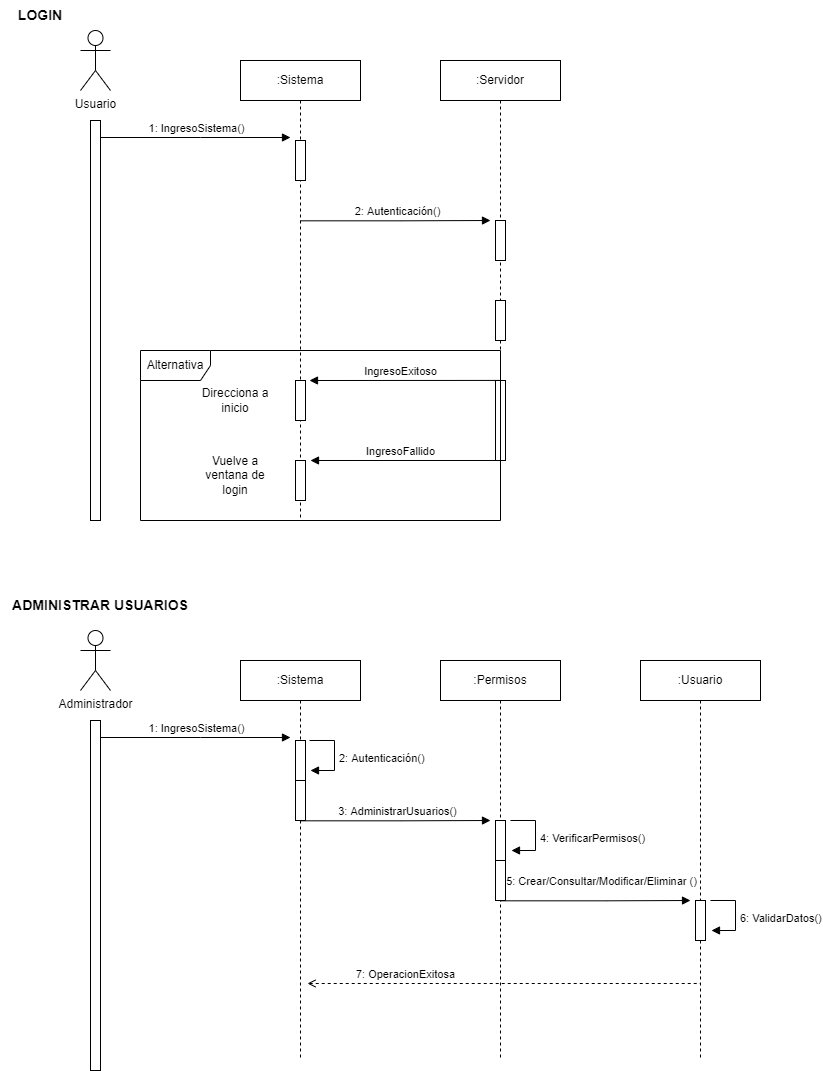

The diagram above was exported from draw.io. Its source (the exported page's mxGraphModel, read from the mxfile embedded in the PNG):
<mxGraphModel dx="868" dy="450" grid="1" gridSize="10" guides="1" tooltips="1" connect="1" arrows="1" fold="1" page="1" pageScale="1" pageWidth="827" pageHeight="1169" math="0" shadow="0">
  <root>
    <mxCell id="0" />
    <mxCell id="1" parent="0" />
    <mxCell id="yiZ7zxyJDI7Eth9anKYP-3" value=":Sistema" style="shape=umlLifeline;perimeter=lifelinePerimeter;whiteSpace=wrap;html=1;container=1;collapsible=0;recursiveResize=0;outlineConnect=0;" parent="1" vertex="1">
      <mxGeometry x="240" y="80" width="120" height="460" as="geometry" />
    </mxCell>
    <mxCell id="yiZ7zxyJDI7Eth9anKYP-4" value="" style="html=1;points=[];perimeter=orthogonalPerimeter;" parent="yiZ7zxyJDI7Eth9anKYP-3" vertex="1">
      <mxGeometry x="55" y="80" width="10" height="40" as="geometry" />
    </mxCell>
    <mxCell id="yiZ7zxyJDI7Eth9anKYP-2" value="" style="html=1;points=[];perimeter=orthogonalPerimeter;" parent="yiZ7zxyJDI7Eth9anKYP-3" vertex="1">
      <mxGeometry x="55" y="400" width="10" height="40" as="geometry" />
    </mxCell>
    <mxCell id="Zw4kDu4OdUhoh-wPr4JK-54" value="" style="html=1;points=[];perimeter=orthogonalPerimeter;" parent="yiZ7zxyJDI7Eth9anKYP-3" vertex="1">
      <mxGeometry x="55" y="320" width="10" height="40" as="geometry" />
    </mxCell>
    <mxCell id="yiZ7zxyJDI7Eth9anKYP-9" value=":Servidor" style="shape=umlLifeline;perimeter=lifelinePerimeter;whiteSpace=wrap;html=1;container=1;collapsible=0;recursiveResize=0;outlineConnect=0;" parent="1" vertex="1">
      <mxGeometry x="440" y="80" width="120" height="460" as="geometry" />
    </mxCell>
    <mxCell id="yiZ7zxyJDI7Eth9anKYP-5" value="" style="html=1;points=[];perimeter=orthogonalPerimeter;" parent="yiZ7zxyJDI7Eth9anKYP-9" vertex="1">
      <mxGeometry x="55" y="160" width="10" height="40" as="geometry" />
    </mxCell>
    <mxCell id="yiZ7zxyJDI7Eth9anKYP-28" value="" style="html=1;points=[];perimeter=orthogonalPerimeter;" parent="yiZ7zxyJDI7Eth9anKYP-9" vertex="1">
      <mxGeometry x="55" y="240" width="10" height="40" as="geometry" />
    </mxCell>
    <mxCell id="Zw4kDu4OdUhoh-wPr4JK-53" value="IngresoExitoso" style="html=1;verticalAlign=bottom;endArrow=block;rounded=0;exitX=0.996;exitY=0.176;exitDx=0;exitDy=0;exitPerimeter=0;" parent="yiZ7zxyJDI7Eth9anKYP-9" edge="1">
      <mxGeometry x="0.0415" width="80" relative="1" as="geometry">
        <mxPoint x="58.88000000000011" y="319.91999999999996" as="sourcePoint" />
        <mxPoint x="-131" y="320" as="targetPoint" />
        <Array as="points" />
        <mxPoint as="offset" />
      </mxGeometry>
    </mxCell>
    <mxCell id="yiZ7zxyJDI7Eth9anKYP-22" value="" style="html=1;points=[];perimeter=orthogonalPerimeter;" parent="yiZ7zxyJDI7Eth9anKYP-9" vertex="1">
      <mxGeometry x="55" y="320" width="10" height="80" as="geometry" />
    </mxCell>
    <mxCell id="yiZ7zxyJDI7Eth9anKYP-12" value="1: IngresoSistema()" style="html=1;verticalAlign=bottom;endArrow=block;rounded=0;" parent="1" edge="1">
      <mxGeometry x="0.0177" width="80" relative="1" as="geometry">
        <mxPoint x="99.38888888888891" y="157.0000000000001" as="sourcePoint" />
        <mxPoint x="290" y="157" as="targetPoint" />
        <Array as="points">
          <mxPoint x="200" y="157" />
        </Array>
        <mxPoint as="offset" />
      </mxGeometry>
    </mxCell>
    <mxCell id="yiZ7zxyJDI7Eth9anKYP-13" value="IngresoFallido" style="html=1;verticalAlign=bottom;endArrow=block;rounded=0;exitX=0.996;exitY=0.647;exitDx=0;exitDy=0;exitPerimeter=0;" parent="1" edge="1">
      <mxGeometry x="0.047" width="80" relative="1" as="geometry">
        <mxPoint x="498.8800000000001" y="479.99" as="sourcePoint" />
        <mxPoint x="310" y="480" as="targetPoint" />
        <Array as="points" />
        <mxPoint as="offset" />
      </mxGeometry>
    </mxCell>
    <mxCell id="yiZ7zxyJDI7Eth9anKYP-18" value="&lt;b&gt;&lt;font style=&quot;font-size: 14px;&quot;&gt;LOGIN&lt;/font&gt;&lt;/b&gt;" style="text;html=1;strokeColor=none;fillColor=none;align=center;verticalAlign=middle;whiteSpace=wrap;rounded=0;" parent="1" vertex="1">
      <mxGeometry y="20" width="80" height="30" as="geometry" />
    </mxCell>
    <mxCell id="yiZ7zxyJDI7Eth9anKYP-19" value="2: Autenticación()" style="html=1;verticalAlign=bottom;endArrow=block;rounded=0;" parent="1" edge="1">
      <mxGeometry x="0.0177" width="80" relative="1" as="geometry">
        <mxPoint x="299.9988888888889" y="240.3200000000001" as="sourcePoint" />
        <mxPoint x="490" y="240" as="targetPoint" />
        <Array as="points">
          <mxPoint x="400.61" y="240.32" />
        </Array>
        <mxPoint as="offset" />
      </mxGeometry>
    </mxCell>
    <mxCell id="Zw4kDu4OdUhoh-wPr4JK-2" value=":Sistema" style="shape=umlLifeline;perimeter=lifelinePerimeter;whiteSpace=wrap;html=1;container=1;collapsible=0;recursiveResize=0;outlineConnect=0;" parent="1" vertex="1">
      <mxGeometry x="240" y="680" width="120" height="400" as="geometry" />
    </mxCell>
    <mxCell id="Zw4kDu4OdUhoh-wPr4JK-3" value="" style="html=1;points=[];perimeter=orthogonalPerimeter;" parent="Zw4kDu4OdUhoh-wPr4JK-2" vertex="1">
      <mxGeometry x="55" y="80" width="10" height="40" as="geometry" />
    </mxCell>
    <mxCell id="Zw4kDu4OdUhoh-wPr4JK-19" value="&lt;span style=&quot;text-align: center;&quot;&gt;2: Autenticación()&lt;/span&gt;" style="edgeStyle=orthogonalEdgeStyle;html=1;align=left;spacingLeft=2;endArrow=block;rounded=0;" parent="Zw4kDu4OdUhoh-wPr4JK-2" edge="1">
      <mxGeometry x="0.0938" y="1" relative="1" as="geometry">
        <mxPoint x="69" y="80" as="sourcePoint" />
        <Array as="points">
          <mxPoint x="94" y="80" />
          <mxPoint x="94" y="110" />
        </Array>
        <mxPoint x="70" y="110" as="targetPoint" />
        <mxPoint as="offset" />
      </mxGeometry>
    </mxCell>
    <mxCell id="9xTC6qEYSlOHrhshw16I-1" value="" style="html=1;points=[];perimeter=orthogonalPerimeter;" parent="Zw4kDu4OdUhoh-wPr4JK-2" vertex="1">
      <mxGeometry x="55" y="120" width="10" height="40" as="geometry" />
    </mxCell>
    <mxCell id="Zw4kDu4OdUhoh-wPr4JK-5" value=":Permisos" style="shape=umlLifeline;perimeter=lifelinePerimeter;whiteSpace=wrap;html=1;container=1;collapsible=0;recursiveResize=0;outlineConnect=0;" parent="1" vertex="1">
      <mxGeometry x="440" y="680" width="120" height="400" as="geometry" />
    </mxCell>
    <mxCell id="Zw4kDu4OdUhoh-wPr4JK-6" value="" style="html=1;points=[];perimeter=orthogonalPerimeter;" parent="Zw4kDu4OdUhoh-wPr4JK-5" vertex="1">
      <mxGeometry x="55" y="160" width="10" height="40" as="geometry" />
    </mxCell>
    <mxCell id="Zw4kDu4OdUhoh-wPr4JK-22" value="&lt;span style=&quot;text-align: center;&quot;&gt;4: VerificarPermisos()&lt;/span&gt;" style="edgeStyle=orthogonalEdgeStyle;html=1;align=left;spacingLeft=2;endArrow=block;rounded=0;" parent="Zw4kDu4OdUhoh-wPr4JK-5" edge="1">
      <mxGeometry x="0.0938" y="1" relative="1" as="geometry">
        <mxPoint x="70" y="160" as="sourcePoint" />
        <Array as="points">
          <mxPoint x="95" y="160" />
          <mxPoint x="95" y="190" />
        </Array>
        <mxPoint x="71" y="190" as="targetPoint" />
        <mxPoint as="offset" />
      </mxGeometry>
    </mxCell>
    <mxCell id="Zw4kDu4OdUhoh-wPr4JK-21" value="5: Crear/Consultar/Modificar/Eliminar ()" style="html=1;verticalAlign=bottom;endArrow=block;rounded=0;" parent="Zw4kDu4OdUhoh-wPr4JK-5" edge="1">
      <mxGeometry x="0.0551" y="10" width="80" relative="1" as="geometry">
        <mxPoint x="59.5" y="240.31999999999994" as="sourcePoint" />
        <mxPoint x="250" y="240" as="targetPoint" />
        <Array as="points">
          <mxPoint x="165.61" y="240.31999999999994" />
        </Array>
        <mxPoint x="1" as="offset" />
      </mxGeometry>
    </mxCell>
    <mxCell id="9xTC6qEYSlOHrhshw16I-2" value="" style="html=1;points=[];perimeter=orthogonalPerimeter;" parent="Zw4kDu4OdUhoh-wPr4JK-5" vertex="1">
      <mxGeometry x="55" y="200" width="10" height="40" as="geometry" />
    </mxCell>
    <mxCell id="Zw4kDu4OdUhoh-wPr4JK-10" value="1: IngresoSistema()" style="html=1;verticalAlign=bottom;endArrow=block;rounded=0;" parent="1" edge="1">
      <mxGeometry x="0.0177" width="80" relative="1" as="geometry">
        <mxPoint x="99.38888888888891" y="757" as="sourcePoint" />
        <mxPoint x="290" y="757" as="targetPoint" />
        <Array as="points">
          <mxPoint x="200" y="757" />
        </Array>
        <mxPoint as="offset" />
      </mxGeometry>
    </mxCell>
    <mxCell id="Zw4kDu4OdUhoh-wPr4JK-12" value="3: AdministrarUsuarios()" style="html=1;verticalAlign=bottom;endArrow=block;rounded=0;" parent="1" edge="1">
      <mxGeometry x="0.0177" width="80" relative="1" as="geometry">
        <mxPoint x="299.9988888888888" y="840.3200000000002" as="sourcePoint" />
        <mxPoint x="490" y="840" as="targetPoint" />
        <Array as="points">
          <mxPoint x="400.61" y="840.3199999999999" />
        </Array>
        <mxPoint as="offset" />
      </mxGeometry>
    </mxCell>
    <mxCell id="Zw4kDu4OdUhoh-wPr4JK-18" value="&lt;span style=&quot;font-size: 14px;&quot;&gt;&lt;span&gt;ADMINISTRAR USUARIOS&lt;/span&gt;&lt;/span&gt;" style="text;html=1;strokeColor=none;fillColor=none;align=center;verticalAlign=middle;whiteSpace=wrap;rounded=0;fontStyle=1" parent="1" vertex="1">
      <mxGeometry y="610" width="200" height="30" as="geometry" />
    </mxCell>
    <mxCell id="Zw4kDu4OdUhoh-wPr4JK-20" value=":Usuario" style="shape=umlLifeline;perimeter=lifelinePerimeter;whiteSpace=wrap;html=1;container=1;collapsible=0;recursiveResize=0;outlineConnect=0;" parent="1" vertex="1">
      <mxGeometry x="640" y="680" width="120" height="400" as="geometry" />
    </mxCell>
    <mxCell id="Zw4kDu4OdUhoh-wPr4JK-23" value="" style="html=1;points=[];perimeter=orthogonalPerimeter;" parent="Zw4kDu4OdUhoh-wPr4JK-20" vertex="1">
      <mxGeometry x="55" y="240" width="10" height="40" as="geometry" />
    </mxCell>
    <mxCell id="Zw4kDu4OdUhoh-wPr4JK-30" value="&lt;div style=&quot;text-align: center;&quot;&gt;6: ValidarDatos()&lt;/div&gt;" style="edgeStyle=orthogonalEdgeStyle;html=1;align=left;spacingLeft=2;endArrow=block;rounded=0;" parent="Zw4kDu4OdUhoh-wPr4JK-20" edge="1">
      <mxGeometry x="0.0938" y="1" relative="1" as="geometry">
        <mxPoint x="70" y="240" as="sourcePoint" />
        <Array as="points">
          <mxPoint x="95" y="240" />
          <mxPoint x="95" y="270" />
        </Array>
        <mxPoint x="71" y="270" as="targetPoint" />
        <mxPoint as="offset" />
      </mxGeometry>
    </mxCell>
    <mxCell id="Zw4kDu4OdUhoh-wPr4JK-28" value="7: OperacionExitosa" style="html=1;verticalAlign=bottom;endArrow=none;rounded=0;endFill=0;startArrow=open;startFill=0;exitX=1.2;exitY=0.075;exitDx=0;exitDy=0;exitPerimeter=0;dashed=1;" parent="1" target="Zw4kDu4OdUhoh-wPr4JK-20" edge="1">
      <mxGeometry x="-0.4981" width="80" relative="1" as="geometry">
        <mxPoint x="307" y="1003" as="sourcePoint" />
        <mxPoint x="700" y="1020" as="targetPoint" />
        <Array as="points">
          <mxPoint x="500" y="1003" />
        </Array>
        <mxPoint as="offset" />
      </mxGeometry>
    </mxCell>
    <mxCell id="Zw4kDu4OdUhoh-wPr4JK-57" value="Alternativa" style="shape=umlFrame;whiteSpace=wrap;html=1;width=70;height=30;" parent="1" vertex="1">
      <mxGeometry x="140" y="370" width="360" height="170" as="geometry" />
    </mxCell>
    <mxCell id="Zw4kDu4OdUhoh-wPr4JK-58" value="Direcciona a inicio" style="text;html=1;strokeColor=none;fillColor=none;align=center;verticalAlign=middle;whiteSpace=wrap;rounded=0;" parent="1" vertex="1">
      <mxGeometry x="200" y="405" width="70" height="30" as="geometry" />
    </mxCell>
    <mxCell id="Zw4kDu4OdUhoh-wPr4JK-59" value="Vuelve a ventana de login" style="text;html=1;strokeColor=none;fillColor=none;align=center;verticalAlign=middle;whiteSpace=wrap;rounded=0;" parent="1" vertex="1">
      <mxGeometry x="200" y="480" width="70" height="30" as="geometry" />
    </mxCell>
    <mxCell id="hhMPpuXR-Utt4i5G3HBZ-1" value="" style="html=1;points=[];perimeter=orthogonalPerimeter;" parent="1" vertex="1">
      <mxGeometry x="90" y="140" width="10" height="400" as="geometry" />
    </mxCell>
    <mxCell id="hhMPpuXR-Utt4i5G3HBZ-2" value="Usuario" style="shape=umlActor;verticalLabelPosition=bottom;verticalAlign=top;html=1;" parent="1" vertex="1">
      <mxGeometry x="80" y="50" width="30" height="60" as="geometry" />
    </mxCell>
    <mxCell id="8gSA2RZHGnXkfQC7esjD-1" value="" style="html=1;points=[];perimeter=orthogonalPerimeter;" parent="1" vertex="1">
      <mxGeometry x="90" y="740" width="10" height="350" as="geometry" />
    </mxCell>
    <mxCell id="8gSA2RZHGnXkfQC7esjD-2" value="Administrador" style="shape=umlActor;verticalLabelPosition=bottom;verticalAlign=top;html=1;" parent="1" vertex="1">
      <mxGeometry x="80" y="650" width="30" height="60" as="geometry" />
    </mxCell>
  </root>
</mxGraphModel>